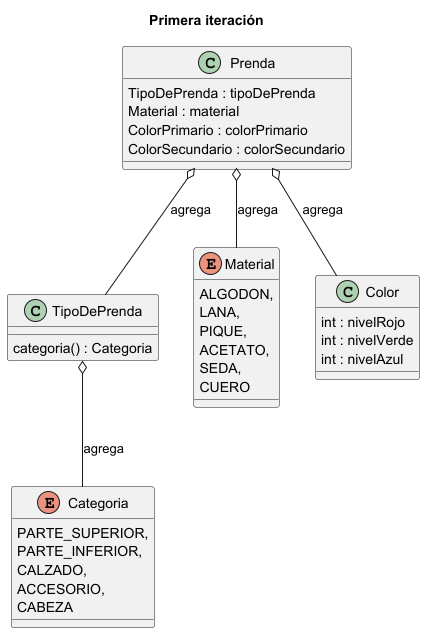

The diagram above was rendered by PlantUML. Its source (embedded in the PNG):
@startuml
title Primera iteración

class Prenda {
    TipoDePrenda : tipoDePrenda
    Material : material
    ColorPrimario : colorPrimario
    ColorSecundario : colorSecundario
}

class TipoDePrenda {
    categoria() : Categoria
}

enum Material {
  ALGODON,
  LANA,
  PIQUE,
  ACETATO,
  SEDA,
  CUERO
}

class Color {
    int : nivelRojo
    int : nivelVerde
    int : nivelAzul
}

enum Categoria {
  PARTE_SUPERIOR,
  PARTE_INFERIOR,
  CALZADO,
  ACCESORIO,
  CABEZA
}

Prenda o-- TipoDePrenda : agrega
Prenda o-- Color : agrega
Prenda o-- Material : agrega
TipoDePrenda o-- Categoria : agrega

@enduml